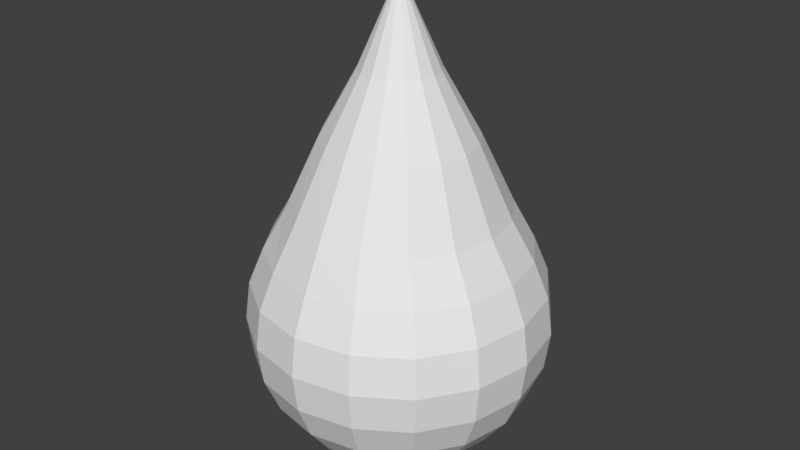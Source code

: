 # Source: Vanduo_B3_laselis.blend  (saved by Blender 2.78.0; exported with 4.5.12 LTS)
import bpy
from mathutils import Matrix  # noqa: F401  (used for matrix-valued properties, if any)

bpy.ops.wm.read_factory_settings(use_empty=True)
scene = bpy.context.scene
scene.name = 'Scene'

# ---- collections
col_collection_1 = bpy.data.collections.new('Collection 1'); scene.collection.children.link(col_collection_1)

# ---- world
world_world = bpy.data.worlds.new('World'); scene.world = world_world
world_world.color = (0.05088, 0.05088, 0.05088)
world_world.use_sun_shadow = False
world_world.sun_shadow_jitter_overblur = 0.0
world_world.cycles.sampling_method = 'MANUAL'

# ---- meshes
me_sphere = bpy.data.meshes.new('Sphere')
me_sphere.from_pydata([(0.0, 0.2588, 1.667), (0.0, 0.5, 1.234), (0.0, 0.7425, 0.7595), (0.0, 0.866, 0.5), (0.0, 0.9659, 0.2588), (0.0, 1.0, 7.55e-08), (0.0, 0.9659, -0.2588), (0.0, 0.866, -0.5), (0.0, 0.7071, -0.7071), (0.0, 0.5, -0.866), (0.09905, 0.2391, 1.667), (0.1913, 0.4619, 1.234), (0.2706, 0.6859, 0.7595), (0.3314, 0.8001, 0.5), (0.3696, 0.8924, 0.2588), (0.3827, 0.9239, 7.55e-08), (0.3696, 0.8924, -0.2588), (0.3314, 0.8001, -0.5), (0.2706, 0.6533, -0.7071), (0.1913, 0.4619, -0.866), (0.09905, 0.2391, -0.9659), (-2.754e-07, 1.141e-07, 2.25), (0.183, 0.183, 1.667), (0.3536, 0.3536, 1.234), (0.5, 0.525, 0.7595), (0.6124, 0.6124, 0.5), (0.683, 0.683, 0.2588), (0.7071, 0.7071, 7.55e-08), (0.683, 0.683, -0.2588), (0.6124, 0.6124, -0.5), (0.5, 0.5, -0.7071), (0.3536, 0.3536, -0.866), (0.183, 0.183, -0.9659), (0.2391, 0.09905, 1.667), (0.4619, 0.1913, 1.234), (0.6533, 0.2841, 0.7595), (0.8001, 0.3314, 0.5), (0.8924, 0.3696, 0.2588), (0.9239, 0.3827, 7.55e-08), (0.8924, 0.3696, -0.2588), (0.8001, 0.3314, -0.5), (0.6533, 0.2706, -0.7071), (0.4619, 0.1913, -0.866), (0.2391, 0.09905, -0.9659), (0.2588, 3.575e-07, 1.667), (0.5, 3.426e-07, 1.234), (0.7071, 3.042e-07, 0.7595), (0.866, 2.681e-07, 0.5), (0.9659, 2.085e-07, 0.2588), (1.0, 2.383e-07, 7.55e-08), (0.9659, 2.681e-07, -0.2588), (0.866, 2.383e-07, -0.5), (0.7071, 3.277e-07, -0.7071), (0.5, 2.979e-07, -0.866), (0.2588, 3.575e-07, -0.9659), (0.2391, -0.09905, 1.667), (0.4619, -0.1913, 1.234), (0.6533, -0.2841, 0.7595), (0.8001, -0.3314, 0.5), (0.8924, -0.3696, 0.2588), (0.9239, -0.3827, 7.55e-08), (0.8924, -0.3696, -0.2588), (0.8001, -0.3314, -0.5), (0.6533, -0.2706, -0.7071), (0.4619, -0.1913, -0.866), (0.2391, -0.09905, -0.9659), (0.183, -0.183, 1.667), (0.3536, -0.3536, 1.234), (0.5, -0.525, 0.7595), (0.6124, -0.6124, 0.5), (0.683, -0.683, 0.2588), (0.7071, -0.7071, 7.55e-08), (0.683, -0.683, -0.2588), (0.6124, -0.6124, -0.5), (0.5, -0.5, -0.7071), (0.3536, -0.3536, -0.866), (0.183, -0.183, -0.9659), (0.09905, -0.2391, 1.667), (0.1913, -0.4619, 1.234), (0.2706, -0.6859, 0.7595), (0.3314, -0.8001, 0.5), (0.3696, -0.8924, 0.2588), (0.3827, -0.9239, 7.55e-08), (0.3696, -0.8924, -0.2588), (0.3314, -0.8001, -0.5), (0.2706, -0.6533, -0.7071), (0.1913, -0.4619, -0.866), (0.09905, -0.2391, -0.9659), (-6.707e-08, -0.2588, 1.667), (-1.49e-07, -0.5, 1.234), (-1.937e-07, -0.7425, 0.7595), (-2.98e-07, -0.866, 0.5), (-4.47e-07, -0.9659, 0.2588), (-3.576e-07, -1.0, 7.55e-08), (-3.278e-07, -0.9659, -0.2588), (-3.874e-07, -0.866, -0.5), (-2.086e-07, -0.7071, -0.7071), (-1.49e-07, -0.5, -0.866), (-5.216e-08, -0.2588, -0.9659), (-0.09905, -0.2391, 1.667), (-0.1913, -0.4619, 1.234), (-0.2706, -0.6859, 0.7595), (-0.3314, -0.8001, 0.5), (-0.3696, -0.8924, 0.2588), (-0.3827, -0.9239, 7.55e-08), (-0.3696, -0.8924, -0.2588), (-0.3314, -0.8001, -0.5), (-0.2706, -0.6533, -0.7071), (-0.1913, -0.4619, -0.866), (-0.09905, -0.2391, -0.9659), (-0.183, -0.183, 1.667), (-0.3536, -0.3536, 1.234), (-0.5, -0.525, 0.7595), (-0.6124, -0.6124, 0.5), (-0.683, -0.683, 0.2588), (-0.7071, -0.7071, 7.55e-08), (-0.683, -0.683, -0.2588), (-0.6124, -0.6124, -0.5), (-0.5, -0.5, -0.7071), (-0.3536, -0.3536, -0.866), (-0.183, -0.183, -0.9659), (0.0, 3.894e-07, -1.0), (-0.2391, -0.09905, 1.667), (-0.4619, -0.1913, 1.234), (-0.6533, -0.2841, 0.7595), (-0.8001, -0.3314, 0.5), (-0.8924, -0.3696, 0.2588), (-0.9239, -0.3827, 7.55e-08), (-0.8924, -0.3696, -0.2588), (-0.8001, -0.3314, -0.5), (-0.6533, -0.2706, -0.7071), (-0.4619, -0.1913, -0.866), (-0.2391, -0.09905, -0.9659), (-0.2588, 4.841e-07, 1.667), (-0.5, 5.959e-07, 1.234), (-0.7071, 7.11e-07, 0.7595), (-0.866, 8.045e-07, 0.5), (-0.9659, 9.535e-07, 0.2588), (-1.0, 8.939e-07, 7.55e-08), (-0.9659, 8.641e-07, -0.2588), (-0.866, 8.641e-07, -0.5), (-0.7071, 6.704e-07, -0.7071), (-0.5, 5.959e-07, -0.866), (-0.2588, 4.692e-07, -0.9659), (-0.2391, 0.09905, 1.667), (-0.4619, 0.1913, 1.234), (-0.6533, 0.2841, 0.7595), (-0.8001, 0.3314, 0.5), (-0.8924, 0.3696, 0.2588), (-0.9239, 0.3827, 7.55e-08), (-0.8924, 0.3696, -0.2588), (-0.8001, 0.3314, -0.5), (-0.6533, 0.2706, -0.7071), (-0.4619, 0.1913, -0.866), (-0.2391, 0.09905, -0.9659), (-0.183, 0.183, 1.667), (-0.3536, 0.3536, 1.234), (-0.5, 0.525, 0.7595), (-0.6124, 0.6124, 0.5), (-0.683, 0.683, 0.2588), (-0.7071, 0.7071, 7.55e-08), (-0.683, 0.683, -0.2588), (-0.6124, 0.6124, -0.5), (-0.5, 0.5, -0.7071), (-0.3536, 0.3536, -0.866), (-0.183, 0.183, -0.9659), (-0.09905, 0.2391, 1.667), (-0.1913, 0.4619, 1.234), (-0.2706, 0.6859, 0.7595), (-0.3314, 0.8001, 0.5), (-0.3696, 0.8924, 0.2588), (-0.3827, 0.9239, 7.55e-08), (-0.3696, 0.8924, -0.2588), (-0.3314, 0.8001, -0.5), (-0.2706, 0.6533, -0.7071), (-0.1913, 0.4619, -0.866), (-0.09905, 0.2391, -0.9659), (1.192e-07, 0.2588, -0.9659)], [], [(3, 2, 12, 13), (177, 9, 19, 20), (0, 21, 10), (7, 6, 16, 17), (4, 3, 13, 14), (121, 177, 20), (1, 0, 10, 11), (8, 7, 17, 18), (5, 4, 14, 15), (2, 1, 11, 12), (9, 8, 18, 19), (6, 5, 15, 16), (11, 10, 22, 23), (18, 17, 29, 30), (15, 14, 26, 27), (12, 11, 23, 24), (19, 18, 30, 31), (16, 15, 27, 28), (13, 12, 24, 25), (20, 19, 31, 32), (10, 21, 22), (17, 16, 28, 29), (14, 13, 25, 26), (121, 20, 32), (32, 31, 42, 43), (22, 21, 33), (29, 28, 39, 40), (26, 25, 36, 37), (121, 32, 43), (23, 22, 33, 34), (30, 29, 40, 41), (27, 26, 37, 38), (24, 23, 34, 35), (31, 30, 41, 42), (28, 27, 38, 39), (25, 24, 35, 36), (35, 34, 45, 46), (42, 41, 52, 53), (39, 38, 49, 50), (36, 35, 46, 47), (43, 42, 53, 54), (33, 21, 44), (40, 39, 50, 51), (37, 36, 47, 48), (121, 43, 54), (34, 33, 44, 45), (41, 40, 51, 52), (38, 37, 48, 49), (121, 54, 65), (45, 44, 55, 56), (52, 51, 62, 63), (49, 48, 59, 60), (46, 45, 56, 57), (53, 52, 63, 64), (50, 49, 60, 61), (47, 46, 57, 58), (54, 53, 64, 65), (44, 21, 55), (51, 50, 61, 62), (48, 47, 58, 59), (58, 57, 68, 69), (65, 64, 75, 76), (55, 21, 66), (62, 61, 72, 73), (59, 58, 69, 70), (121, 65, 76), (56, 55, 66, 67), (63, 62, 73, 74), (60, 59, 70, 71), (57, 56, 67, 68), (64, 63, 74, 75), (61, 60, 71, 72), (68, 67, 78, 79), (75, 74, 85, 86), (72, 71, 82, 83), (69, 68, 79, 80), (76, 75, 86, 87), (66, 21, 77), (73, 72, 83, 84), (70, 69, 80, 81), (121, 76, 87), (67, 66, 77, 78), (74, 73, 84, 85), (71, 70, 81, 82), (81, 80, 91, 92), (121, 87, 98), (78, 77, 88, 89), (85, 84, 95, 96), (82, 81, 92, 93), (79, 78, 89, 90), (86, 85, 96, 97), (83, 82, 93, 94), (80, 79, 90, 91), (87, 86, 97, 98), (77, 21, 88), (84, 83, 94, 95), (91, 90, 101, 102), (98, 97, 108, 109), (88, 21, 99), (95, 94, 105, 106), (92, 91, 102, 103), (121, 98, 109), (89, 88, 99, 100), (96, 95, 106, 107), (93, 92, 103, 104), (90, 89, 100, 101), (97, 96, 107, 108), (94, 93, 104, 105), (104, 103, 114, 115), (101, 100, 111, 112), (108, 107, 118, 119), (105, 104, 115, 116), (102, 101, 112, 113), (109, 108, 119, 120), (99, 21, 110), (106, 105, 116, 117), (103, 102, 113, 114), (121, 109, 120), (100, 99, 110, 111), (107, 106, 117, 118), (114, 113, 125, 126), (121, 120, 132), (111, 110, 122, 123), (118, 117, 129, 130), (115, 114, 126, 127), (112, 111, 123, 124), (119, 118, 130, 131), (116, 115, 127, 128), (113, 112, 124, 125), (120, 119, 131, 132), (110, 21, 122), (117, 116, 128, 129), (128, 127, 138, 139), (125, 124, 135, 136), (132, 131, 142, 143), (122, 21, 133), (129, 128, 139, 140), (126, 125, 136, 137), (121, 132, 143), (123, 122, 133, 134), (130, 129, 140, 141), (127, 126, 137, 138), (124, 123, 134, 135), (131, 130, 141, 142), (138, 137, 148, 149), (135, 134, 145, 146), (142, 141, 152, 153), (139, 138, 149, 150), (136, 135, 146, 147), (143, 142, 153, 154), (133, 21, 144), (140, 139, 150, 151), (137, 136, 147, 148), (121, 143, 154), (134, 133, 144, 145), (141, 140, 151, 152), (151, 150, 161, 162), (148, 147, 158, 159), (121, 154, 165), (145, 144, 155, 156), (152, 151, 162, 163), (149, 148, 159, 160), (146, 145, 156, 157), (153, 152, 163, 164), (150, 149, 160, 161), (147, 146, 157, 158), (154, 153, 164, 165), (144, 21, 155), (161, 160, 171, 172), (158, 157, 168, 169), (165, 164, 175, 176), (155, 21, 166), (162, 161, 172, 173), (159, 158, 169, 170), (121, 165, 176), (156, 155, 166, 167), (163, 162, 173, 174), (160, 159, 170, 171), (157, 156, 167, 168), (164, 163, 174, 175), (174, 173, 7, 8), (171, 170, 4, 5), (168, 167, 1, 2), (175, 174, 8, 9), (172, 171, 5, 6), (169, 168, 2, 3), (176, 175, 9, 177), (166, 21, 0), (173, 172, 6, 7), (170, 169, 3, 4), (121, 176, 177), (167, 166, 0, 1)])
me_sphere.use_remesh_preserve_volume = False
me_sphere.use_remesh_preserve_attributes = False
me_sphere.use_mirror_vertex_groups = False
me_sphere.update()

# ---- objects
ob_sphere = bpy.data.objects.new('Sphere', me_sphere)

# ---- transforms, parenting, visibility, modifiers, constraints
ob_sphere.location = (0.0, 0.0, 0.0)
ob_sphere.lineart.crease_threshold = 0.0

# ---- collection membership
col_collection_1.objects.link(ob_sphere)

# ---- scene / render settings (as saved in the file)
scene.frame_start = 1; scene.frame_end = 250; scene.frame_set(1)
scene.render.engine = 'BLENDER_EEVEE_NEXT'
scene.render.resolution_percentage = 50
scene.render.dither_intensity = 0.0
scene.cycles.use_denoising = False
scene.cycles.samples = 128
scene.cycles.sampling_pattern = 'TABULATED_SOBOL'
scene.cycles.light_sampling_threshold = 0.0
scene.cycles.use_adaptive_sampling = False
scene.cycles.use_light_tree = False
scene.cycles.blur_glossy = 0.0
scene.cycles.sample_clamp_indirect = 0.0
scene.view_settings.view_transform = 'Standard'
bpy.context.view_layer.update()

# ---- added for rendering (the .blend has no active camera and no usable light): camera, sun
cam_auto = bpy.data.cameras.new('AutoCamera')
cam_auto.lens = 50.0
cam_auto.sensor_width = 36.0
cam_auto.clip_end = 1000.0
ob_auto_camera = bpy.data.objects.new('AutoCamera', cam_auto)
scene.collection.objects.link(ob_auto_camera)
ob_auto_camera.location = (3.98626, -4.78351, 3.81401)
ob_auto_camera.rotation_euler = (1.09748, -7.21219e-08, 0.694738)
scene.camera = ob_auto_camera
light_auto_sun = bpy.data.lights.new('AutoSun', 'SUN')
light_auto_sun.energy = 3.0
light_auto_sun.angle = 0.0523599
ob_auto_sun = bpy.data.objects.new('AutoSun', light_auto_sun)
scene.collection.objects.link(ob_auto_sun)
ob_auto_sun.rotation_euler = (0.872665, 0.174533, 0.523599)
bpy.context.view_layer.update()
